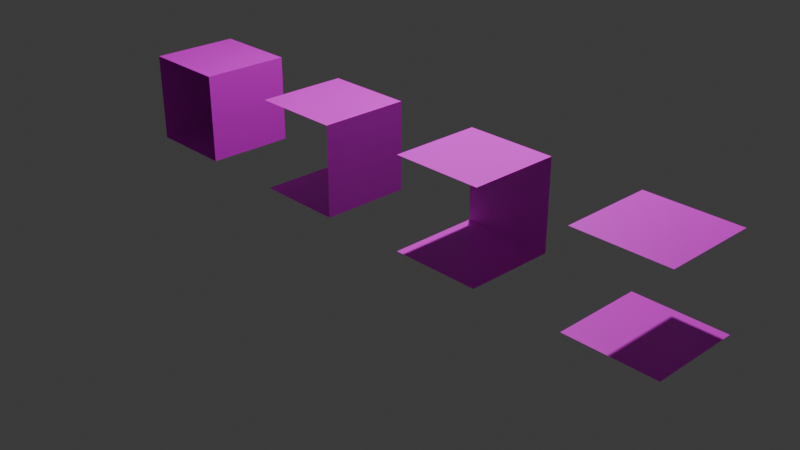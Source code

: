 # Source: Level1Tiles.blend  (saved by Blender 4.0.36; exported with 4.5.12 LTS)
import bpy
from mathutils import Matrix  # noqa: F401  (used for matrix-valued properties, if any)

bpy.ops.wm.read_factory_settings(use_empty=True)
scene = bpy.context.scene
scene.name = 'Scene'

# ---- collections
col_collection = bpy.data.collections.new('Collection'); scene.collection.children.link(col_collection)

# ---- images (referenced by path relative to the original .blend; pixels are not part of the script)
import os
ASSET_DIR = os.environ.get("B2B_ASSET_DIR", "")  # directory of the original .blend (textures are referenced by path, not embedded)
HERE = os.path.dirname(os.path.abspath(__file__))  # packed textures are extracted next to this script under _unpacked/

def load_image(name, relpath, width, height, colorspace="sRGB"):
    """Load a texture the original file referenced (path relative to the .blend, or extracted next to this script)."""
    p = next((c for c in (os.path.join(HERE, relpath), os.path.join(ASSET_DIR, relpath)) if relpath and os.path.exists(c)), "")
    if p:
        img = bpy.data.images.load(p, check_existing=True)
        img.name = name
    else:  # same state as the original file: an image datablock whose file is absent (Cycles renders it pink)
        img = bpy.data.images.new(name, width, height)
        img.source = "FILE"
        img.filepath = "//" + (relpath or name)
    img.colorspace_settings.name = colorspace
    return img
img_atlas_png = load_image('atlas.png', 'atlas.png', 1024, 1024, 'sRGB')

# ---- materials (node trees are filled in below, after node groups)
mat_material_003 = bpy.data.materials.new('Material.003')
mat_material_003.use_transparent_shadow = False
mat_material_001 = bpy.data.materials.new('Material.001')
mat_material_001.use_transparent_shadow = False
mat_material_004 = bpy.data.materials.new('Material.004')
mat_material_004.use_transparent_shadow = False
mat_material_002 = bpy.data.materials.new('Material.002')
mat_material_002.use_transparent_shadow = False

# ---- material node trees
mat_material_003.use_nodes = True; mat_material_003.node_tree.nodes.clear()
_N = mat_material_003.node_tree.nodes; _L = mat_material_003.node_tree.links
n0 = _N.new('ShaderNodeBsdfPrincipled'); n0.name = 'Principled BSDF'; n0.location = (10, 300)
n0.inputs[3].default_value = 1.45
n1 = _N.new('ShaderNodeOutputMaterial'); n1.name = 'Material Output'; n1.location = (300, 300)
n2 = _N.new('ShaderNodeTexImage'); n2.name = 'Image Texture'; n2.location = (-280, 280)
n2.image = img_atlas_png
_L.new(n0.outputs[0], n1.inputs[0])
_L.new(n2.outputs[0], n0.inputs[0])
n1.is_active_output = True
mat_material_001.use_nodes = True; mat_material_001.node_tree.nodes.clear()
_N = mat_material_001.node_tree.nodes; _L = mat_material_001.node_tree.links
n0 = _N.new('ShaderNodeBsdfPrincipled'); n0.name = 'Principled BSDF'; n0.location = (10, 300)
n0.inputs[3].default_value = 1.35
n1 = _N.new('ShaderNodeOutputMaterial'); n1.name = 'Material Output'; n1.location = (300, 300)
n2 = _N.new('ShaderNodeTexImage'); n2.name = 'Image Texture'; n2.location = (-280, 280)
n2.image = img_atlas_png
n2.interpolation = 'Closest'
_L.new(n0.outputs[0], n1.inputs[0])
_L.new(n2.outputs[0], n0.inputs[0])
n1.is_active_output = True
mat_material_004.use_nodes = True; mat_material_004.node_tree.nodes.clear()
_N = mat_material_004.node_tree.nodes; _L = mat_material_004.node_tree.links
n0 = _N.new('ShaderNodeBsdfPrincipled'); n0.name = 'Principled BSDF'; n0.location = (10, 300)
n0.inputs[3].default_value = 1.45
n1 = _N.new('ShaderNodeOutputMaterial'); n1.name = 'Material Output'; n1.location = (300, 300)
n2 = _N.new('ShaderNodeTexImage'); n2.name = 'Image Texture'; n2.location = (-280, 280)
n2.image = img_atlas_png
_L.new(n0.outputs[0], n1.inputs[0])
_L.new(n2.outputs[0], n0.inputs[0])
n1.is_active_output = True
mat_material_002.use_nodes = True; mat_material_002.node_tree.nodes.clear()
_N = mat_material_002.node_tree.nodes; _L = mat_material_002.node_tree.links
n0 = _N.new('ShaderNodeBsdfPrincipled'); n0.name = 'Principled BSDF'; n0.location = (10, 300)
n0.inputs[3].default_value = 1.45
n1 = _N.new('ShaderNodeOutputMaterial'); n1.name = 'Material Output'; n1.location = (300, 300)
n2 = _N.new('ShaderNodeTexImage'); n2.name = 'Image Texture'; n2.location = (-280, 280)
n2.image = img_atlas_png
_L.new(n0.outputs[0], n1.inputs[0])
_L.new(n2.outputs[0], n0.inputs[0])
n1.is_active_output = True

# ---- world
world_world = bpy.data.worlds.new('World'); scene.world = world_world
world_world.use_nodes = True; world_world.node_tree.nodes.clear()
_N = world_world.node_tree.nodes; _L = world_world.node_tree.links
n0 = _N.new('ShaderNodeOutputWorld'); n0.name = 'World Output'; n0.location = (300, 300)
n1 = _N.new('ShaderNodeBackground'); n1.name = 'Background'; n1.location = (10, 300)
n1.inputs[0].default_value = (0.05088, 0.05088, 0.05088, 1.0)
_L.new(n1.outputs[0], n0.inputs[0])
n0.is_active_output = True
world_world.color = (0.05088, 0.05088, 0.05088)
world_world.use_sun_shadow = False
world_world.sun_shadow_jitter_overblur = 0.0

# ---- cameras
cam_camera = bpy.data.cameras.new('Camera')
cam_camera.clip_end = 100.0
cam_camera.ortho_scale = 7.314

# ---- lights
light_light = bpy.data.lights.new('Light', 'POINT')
light_light.transmission_factor = 0.0
light_light.use_soft_falloff = False
light_light.energy = 1000.0
light_light.shadow_soft_size = 0.1
light_light.shadow_maximum_resolution = 0.006
light_light.use_absolute_resolution = True

# ---- meshes
me_plane_001 = bpy.data.meshes.new('Plane.001')
me_plane_001.from_pydata([(-1.0, -1.0, 0.0), (1.0, -1.0, 0.0), (-1.0, 1.0, 0.0), (1.0, 1.0, 0.0), (1.0, -1.0, 2.0), (1.0, 1.0, 2.0), (-1.0, -1.0, 2.0), (-1.0, 1.0, 2.0), (-1.0, -1.0, 2.0), (1.0, -1.0, 2.0)], [], [(0, 1, 3, 2), (3, 1, 4, 5), (5, 4, 6, 7), (1, 0, 8, 9)])
_uv = me_plane_001.uv_layers.new(name='UVMap')
_uv.uv.foreach_set('vector', [0.5, 0.5, 1.0, 0.5, 1.0, 1.0, 0.5, 1.0, 0.0, 0.5, 0.5, 0.5, 0.5, 1.0, 0.0, 1.0, 0.5, 0.0, 1.0, 0.0, 1.0, 0.5, 0.5, 0.5, 0.0, 0.5, 0.5, 0.5, 0.5, 1.0, 0.0, 1.0])
me_plane_001.materials.append(mat_material_003)
me_plane_001.update()
me_plane_002 = bpy.data.meshes.new('Plane.002')
me_plane_002.from_pydata([(-1.0, -1.0, 0.0), (1.0, -1.0, 0.0), (-1.0, 1.0, 0.0), (1.0, 1.0, 0.0), (1.0, -1.0, 2.0), (1.0, 1.0, 2.0), (-1.0, -1.0, 2.0), (-1.0, 1.0, 2.0), (-1.0, -1.0, 2.0), (1.0, -1.0, 2.0), (-1.0, 1.0, 2.0), (1.0, 1.0, 2.0)], [], [(0, 1, 3, 2), (3, 1, 4, 5), (5, 4, 6, 7), (1, 0, 8, 9), (2, 3, 11, 10)])
_uv = me_plane_002.uv_layers.new(name='UVMap')
_uv.uv.foreach_set('vector', [0.4992, 0.4984, 1.0, 0.5002, 1.0, 1.0, 0.502, 0.9963, 0.0, 0.5, 0.5, 0.5, 0.5, 1.0, 0.0, 1.0, 0.5, 0.0, 1.0, 0.0, 1.0, 0.5, 0.5, 0.5, 0.0, 0.5, 0.5, 0.5, 0.5, 1.0, 0.0, 1.0, 0.0, 0.5, 0.5, 0.5, 0.5, 1.0, 0.0, 1.0])
me_plane_002.materials.append(mat_material_001)
me_plane_002.update()
me_plane_004 = bpy.data.meshes.new('Plane.004')
me_plane_004.from_pydata([(-1.0, -1.0, 0.0), (1.0, -1.0, 0.0), (-1.0, 1.0, 0.0), (1.0, 1.0, 0.0), (1.0, -1.0, 2.0), (1.0, 1.0, 2.0), (-1.0, -1.0, 2.0), (-1.0, 1.0, 2.0)], [], [(0, 1, 3, 2), (3, 1, 4, 5), (5, 4, 6, 7)])
_uv = me_plane_004.uv_layers.new(name='UVMap')
_uv.uv.foreach_set('vector', [0.5, 0.5, 1.0, 0.5, 1.0, 1.0, 0.5, 1.0, 0.0, 0.5, 0.5, 0.5, 0.5, 1.0, 0.0, 1.0, 0.5, 0.0, 1.0, 0.0, 1.0, 0.5, 0.5, 0.5])
me_plane_004.materials.append(mat_material_004)
me_plane_004.update()
me_plane_005 = bpy.data.meshes.new('Plane.005')
me_plane_005.from_pydata([(-1.0, -1.0, 0.0), (1.0, -1.0, 0.0), (-1.0, 1.0, 0.0), (1.0, 1.0, 0.0), (1.0, -1.0, 2.0), (1.0, 1.0, 2.0), (-1.0, -1.0, 2.0), (-1.0, 1.0, 2.0), (1.0, -1.0, 0.0), (1.0, 1.0, 0.0), (1.0, -1.0, 2.0), (1.0, 1.0, 2.0)], [], [(0, 1, 3, 2), (5, 4, 6, 7)])
_uv = me_plane_005.uv_layers.new(name='UVMap')
_uv.uv.foreach_set('vector', [0.5, 0.5, 1.0, 0.5, 1.0, 1.0, 0.5, 1.0, 1.0, 0.5, 1.0, 0.0, 0.5, 0.0, 0.5, 0.5])
me_plane_005.materials.append(mat_material_002)
me_plane_005.update()

# ---- objects
ob_light = bpy.data.objects.new('Light', light_light)
ob_camera = bpy.data.objects.new('Camera', cam_camera)
ob_zweiwand = bpy.data.objects.new('zweiwand', me_plane_001)
ob_dreiwand = bpy.data.objects.new('dreiwand', me_plane_002)
ob_einwand = bpy.data.objects.new('einwand', me_plane_004)
ob_keinwand = bpy.data.objects.new('keinwand', me_plane_005)

# ---- transforms, parenting, visibility, modifiers, constraints
ob_light.location = (0.07625, 1.005, 5.904)
ob_light.rotation_euler = (0.6503, 0.05522, 1.866)
ob_light.lock_rotations_4d = False
ob_light.empty_display_type = 'ARROWS'
ob_light.color = (0.0, 0.0, 0.0, 0.0)
ob_light.lineart.crease_threshold = 0.0
ob_camera.location = (7.359, -6.926, 4.958)
ob_camera.rotation_euler = (1.109, 0.0, 0.8149)
ob_camera.lock_rotations_4d = False
ob_camera.empty_display_type = 'ARROWS'
ob_camera.color = (0.0, 0.0, 0.0, 0.0)
ob_camera.display_type = 'WIRE'
ob_camera.lineart.crease_threshold = 0.0
ob_zweiwand.location = (-1.0, 0.0, 0.0)
ob_zweiwand.rotation_euler = (0.0, -0.0, 1.571)
ob_zweiwand.scale = (0.5, 0.5, 0.5)
ob_dreiwand.location = (-3.0, 0.0, 0.0)
ob_dreiwand.rotation_euler = (0.0, -0.0, 1.571)
ob_dreiwand.scale = (0.5, 0.5, 0.5)
ob_einwand.location = (1.0, 0.0, 0.0)
ob_einwand.rotation_euler = (0.0, -0.0, 1.571)
ob_einwand.scale = (0.5, 0.5, 0.5)
ob_keinwand.location = (3.0, 0.0, 0.0)
ob_keinwand.scale = (0.5, 0.5, 0.5)

# ---- collection membership
col_collection.objects.link(ob_light)
col_collection.objects.link(ob_camera)
col_collection.objects.link(ob_zweiwand)
col_collection.objects.link(ob_dreiwand)
col_collection.objects.link(ob_einwand)
col_collection.objects.link(ob_keinwand)

# ---- scene / render settings (as saved in the file)
scene.camera = ob_camera
scene.frame_start = 1; scene.frame_end = 250; scene.frame_set(6)
scene.render.engine = 'BLENDER_EEVEE_NEXT'
scene.cycles.sampling_pattern = 'TABULATED_SOBOL'
bpy.context.view_layer.update()
